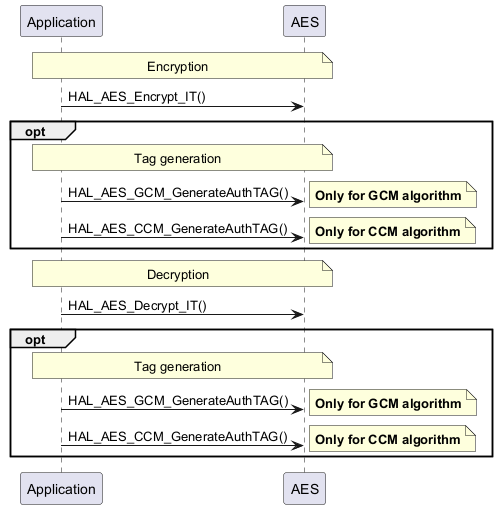

The diagram above was rendered by PlantUML. Its source (embedded in the PNG):
@startuml
participant "Application" as App
participant "AES" as AES

note over App,AES: Encryption
App -> AES: HAL_AES_Encrypt_IT()

group opt
note over App,AES: Tag generation
App -> AES: HAL_AES_GCM_GenerateAuthTAG()
note right: **Only for GCM algorithm**
App -> AES: HAL_AES_CCM_GenerateAuthTAG()
note right: **Only for CCM algorithm**
end group

note over App,AES: Decryption
App -> AES: HAL_AES_Decrypt_IT()

group opt
note over App,AES: Tag generation
App -> AES: HAL_AES_GCM_GenerateAuthTAG()
note right: **Only for GCM algorithm**
App -> AES: HAL_AES_CCM_GenerateAuthTAG()
note right: **Only for CCM algorithm**
end group

@enduml